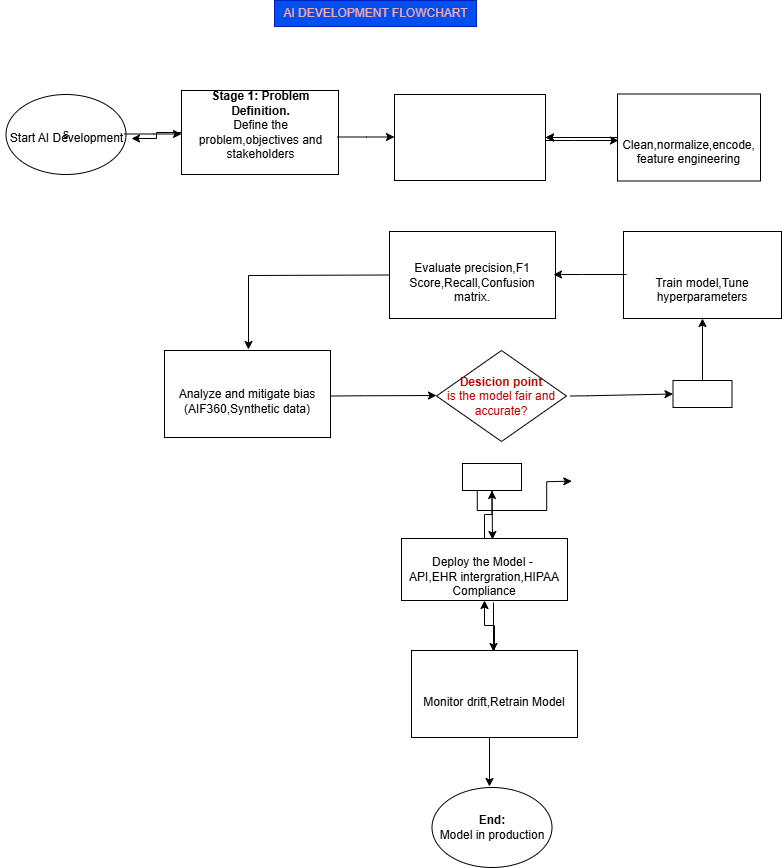

The diagram above was exported from draw.io. Its source (the exported page's mxGraphModel, read from the mxfile embedded in the PNG):
<mxGraphModel dx="786" dy="478" grid="0" gridSize="10" guides="1" tooltips="1" connect="1" arrows="1" fold="1" page="1" pageScale="1" pageWidth="850" pageHeight="1100" background="light-dark(#FFFFFF,#FFFFFF)" math="0" shadow="0">
  <root>
    <mxCell id="0" />
    <mxCell id="1" parent="0" />
    <mxCell id="COPHEofj6wOxVpA3aObo-2" value="&lt;font color=&quot;#ffa9a9&quot;&gt;AI DEVELOPMENT FLOWCHART&lt;/font&gt;" style="text;html=1;align=center;verticalAlign=middle;resizable=0;points=[];autosize=1;strokeColor=#001DBC;fillColor=#0050ef;fontColor=#ffffff;" parent="1" vertex="1">
      <mxGeometry x="286" y="2" width="202" height="26" as="geometry" />
    </mxCell>
    <mxCell id="o_uxQIss-AOerTbiIsEM-4" value="" style="edgeStyle=orthogonalEdgeStyle;rounded=0;orthogonalLoop=1;jettySize=auto;html=1;" edge="1" parent="1" source="A_7lMhOgvxTPlJERcWOG-5" target="A_7lMhOgvxTPlJERcWOG-4">
      <mxGeometry relative="1" as="geometry" />
    </mxCell>
    <mxCell id="A_7lMhOgvxTPlJERcWOG-5" value="&lt;div style=&quot;text-align: center;&quot;&gt;&lt;b style=&quot;background-color: transparent; color: light-dark(rgb(0, 0, 0), rgb(0, 0, 0));&quot;&gt;Stage 1: Problem Definition.&lt;/b&gt;&lt;br&gt;&lt;span style=&quot;background-color: transparent; color: light-dark(rgb(0, 0, 0), rgb(0, 0, 0));&quot;&gt;Define the problem,objectives and stakeholders&lt;/span&gt;&lt;/div&gt;&lt;div&gt;&lt;div style=&quot;text-align: center;&quot;&gt;&lt;font style=&quot;color: light-dark(rgb(0, 0, 0), rgb(0, 0, 0));&quot;&gt;&lt;br&gt;&lt;/font&gt;&lt;/div&gt;&lt;/div&gt;" style="rounded=0;whiteSpace=wrap;html=1;fillColor=light-dark(#FFFFFF,#FFFFFF);fontColor=light-dark(#000000,#000000);align=left;strokeColor=light-dark(#000000,#000000);" parent="1" vertex="1">
      <mxGeometry x="193" y="92" width="157" height="84" as="geometry" />
    </mxCell>
    <mxCell id="A_7lMhOgvxTPlJERcWOG-6" value="" style="group" parent="1" vertex="1" connectable="0">
      <mxGeometry x="12" y="96" width="131" height="80" as="geometry" />
    </mxCell>
    <mxCell id="A_7lMhOgvxTPlJERcWOG-1" value="s" style="ellipse;whiteSpace=wrap;html=1;fillColor=light-dark(#FFFFFF,#FFFFFF);strokeColor=light-dark(#000000,#000000);movable=0;resizable=0;rotatable=0;deletable=0;editable=0;locked=1;connectable=0;" parent="A_7lMhOgvxTPlJERcWOG-6" vertex="1">
      <mxGeometry x="5.5" width="120" height="80" as="geometry" />
    </mxCell>
    <mxCell id="A_7lMhOgvxTPlJERcWOG-4" value="&lt;font&gt;Start AI Development&lt;/font&gt;" style="text;html=1;align=center;verticalAlign=middle;resizable=1;points=[];autosize=1;strokeColor=none;fillColor=none;fontColor=light-dark(#000000,#000000);movable=1;rotatable=1;deletable=1;editable=1;locked=0;connectable=1;container=0;" parent="A_7lMhOgvxTPlJERcWOG-6" vertex="1">
      <mxGeometry y="31" width="131" height="26" as="geometry" />
    </mxCell>
    <mxCell id="A_7lMhOgvxTPlJERcWOG-7" value="&lt;div style=&quot;&quot;&gt;&lt;b style=&quot;color: light-dark(transparent, rgb(0, 0, 0)); background-color: transparent;&quot;&gt;Stage 2:Data Collection&lt;/b&gt;&lt;/div&gt;&lt;div&gt;&lt;font style=&quot;color: light-dark(transparent, rgb(0, 0, 0));&quot;&gt;Gather data from EHRs and Demographic sources&lt;/font&gt;&lt;/div&gt;" style="rounded=0;whiteSpace=wrap;html=1;fillColor=light-dark(#FFFFFF,#FFFFFF);fontColor=light-dark(#000000,#000000);align=center;strokeColor=light-dark(#000000,#000000);" parent="1" vertex="1">
      <mxGeometry x="406" y="96" width="151" height="86" as="geometry" />
    </mxCell>
    <mxCell id="A_7lMhOgvxTPlJERcWOG-9" value="" style="edgeStyle=orthogonalEdgeStyle;rounded=0;orthogonalLoop=1;jettySize=auto;html=1;" parent="1" source="A_7lMhOgvxTPlJERcWOG-8" target="A_7lMhOgvxTPlJERcWOG-7" edge="1">
      <mxGeometry relative="1" as="geometry" />
    </mxCell>
    <mxCell id="o_uxQIss-AOerTbiIsEM-8" value="" style="edgeStyle=orthogonalEdgeStyle;rounded=0;orthogonalLoop=1;jettySize=auto;html=1;" edge="1" parent="1" source="A_7lMhOgvxTPlJERcWOG-8" target="A_7lMhOgvxTPlJERcWOG-7">
      <mxGeometry relative="1" as="geometry" />
    </mxCell>
    <mxCell id="A_7lMhOgvxTPlJERcWOG-8" value="&lt;div style=&quot;&quot;&gt;&lt;b style=&quot;color: light-dark(transparent, rgb(0, 0, 0)); background-color: transparent;&quot;&gt;Stage 3:Data Preprocessing&lt;/b&gt;&lt;/div&gt;&lt;div&gt;Clean,normalize,encode,&lt;/div&gt;&lt;div&gt;feature engineering&lt;/div&gt;" style="rounded=0;whiteSpace=wrap;html=1;fillColor=light-dark(#FFFFFF,#FFFFFF);fontColor=light-dark(#000000,#000000);align=center;strokeColor=light-dark(#000000,#000000);" parent="1" vertex="1">
      <mxGeometry x="629" y="95.5" width="143" height="87" as="geometry" />
    </mxCell>
    <mxCell id="A_7lMhOgvxTPlJERcWOG-10" value="&lt;div style=&quot;&quot;&gt;&lt;b style=&quot;color: light-dark(transparent, rgb(0, 0, 0)); background-color: transparent;&quot;&gt;Stage 4:Model Development&lt;/b&gt;&lt;/div&gt;&lt;div&gt;Train model,Tune hyperparameters&lt;/div&gt;" style="rounded=0;whiteSpace=wrap;html=1;fillColor=light-dark(#FFFFFF,#FFFFFF);fontColor=light-dark(#000000,#000000);align=center;strokeColor=light-dark(#000000,#000000);" parent="1" vertex="1">
      <mxGeometry x="635" y="233" width="158" height="87" as="geometry" />
    </mxCell>
    <mxCell id="A_7lMhOgvxTPlJERcWOG-11" value="&lt;div style=&quot;&quot;&gt;&lt;b style=&quot;color: light-dark(transparent, rgb(0, 0, 0)); background-color: transparent;&quot;&gt;Stage 5:Model Evaluation&lt;/b&gt;&lt;/div&gt;&lt;div&gt;Evaluate precision,F1 Score,Recall,Confusion matrix.&lt;/div&gt;" style="rounded=0;whiteSpace=wrap;html=1;fillColor=light-dark(#FFFFFF,#FFFFFF);fontColor=light-dark(#000000,#000000);align=center;strokeColor=light-dark(#000000,#000000);" parent="1" vertex="1">
      <mxGeometry x="401" y="233" width="166" height="87" as="geometry" />
    </mxCell>
    <mxCell id="o_uxQIss-AOerTbiIsEM-15" value="" style="edgeStyle=orthogonalEdgeStyle;rounded=0;orthogonalLoop=1;jettySize=auto;html=1;" edge="1" parent="1" source="A_7lMhOgvxTPlJERcWOG-12" target="A_7lMhOgvxTPlJERcWOG-16">
      <mxGeometry relative="1" as="geometry" />
    </mxCell>
    <mxCell id="A_7lMhOgvxTPlJERcWOG-12" value="&lt;div style=&quot;&quot;&gt;&lt;b style=&quot;color: light-dark(transparent, rgb(0, 0, 0)); background-color: transparent;&quot;&gt;Stage 7:Model Deployment&lt;/b&gt;&lt;/div&gt;&lt;div&gt;Deploy the Model -&amp;nbsp;&lt;/div&gt;&lt;div&gt;API,EHR intergration,HIPAA Compliance&lt;/div&gt;" style="rounded=0;whiteSpace=wrap;html=1;fillColor=light-dark(#FFFFFF,#FFFFFF);fontColor=light-dark(#000000,#000000);align=center;strokeColor=light-dark(#000000,#000000);" parent="1" vertex="1">
      <mxGeometry x="413" y="540" width="166" height="62" as="geometry" />
    </mxCell>
    <mxCell id="A_7lMhOgvxTPlJERcWOG-13" value="&lt;b&gt;&lt;font style=&quot;color: light-dark(rgb(186, 0, 0), rgb(0, 0, 0));&quot;&gt;Desicion point&lt;/font&gt;&lt;/b&gt;&lt;div&gt;&lt;font style=&quot;color: light-dark(rgb(186, 0, 0), rgb(0, 0, 0));&quot;&gt;is the model fair and&lt;/font&gt;&lt;/div&gt;&lt;div&gt;&lt;font style=&quot;color: light-dark(rgb(186, 0, 0), rgb(0, 0, 0));&quot;&gt;accurate?&lt;/font&gt;&lt;/div&gt;" style="rhombus;whiteSpace=wrap;html=1;strokeColor=light-dark(#000000,#000000);fillColor=light-dark(#FFFFFF,#FFFFFF);" parent="1" vertex="1">
      <mxGeometry x="448" y="352" width="130" height="91" as="geometry" />
    </mxCell>
    <mxCell id="A_7lMhOgvxTPlJERcWOG-14" value="&lt;div style=&quot;&quot;&gt;&lt;b style=&quot;color: light-dark(transparent, rgb(0, 0, 0)); background-color: transparent;&quot;&gt;Stage 6:Bias Analysis&lt;/b&gt;&lt;/div&gt;&lt;div&gt;Analyze and mitigate bias&lt;/div&gt;&lt;div&gt;(AIF360,Synthetic data)&lt;/div&gt;" style="rounded=0;whiteSpace=wrap;html=1;fillColor=light-dark(#FFFFFF,#FFFFFF);fontColor=light-dark(#000000,#000000);align=center;strokeColor=light-dark(#000000,#000000);" parent="1" vertex="1">
      <mxGeometry x="176" y="352" width="166" height="87" as="geometry" />
    </mxCell>
    <mxCell id="A_7lMhOgvxTPlJERcWOG-21" style="edgeStyle=orthogonalEdgeStyle;rounded=0;orthogonalLoop=1;jettySize=auto;html=1;exitX=0.25;exitY=1;exitDx=0;exitDy=0;" parent="1" source="A_7lMhOgvxTPlJERcWOG-16" edge="1">
      <mxGeometry relative="1" as="geometry">
        <mxPoint x="583.3333740234375" y="482.66668701171875" as="targetPoint" />
      </mxGeometry>
    </mxCell>
    <mxCell id="A_7lMhOgvxTPlJERcWOG-16" value="&lt;font style=&quot;color: light-dark(transparent, rgb(0, 0, 0));&quot;&gt;yes&lt;/font&gt;" style="rounded=0;whiteSpace=wrap;html=1;strokeColor=light-dark(#000000,#000000);fillColor=light-dark(#FFFFFF,#FFFFFF);" parent="1" vertex="1">
      <mxGeometry x="474" y="465" width="59" height="27" as="geometry" />
    </mxCell>
    <mxCell id="o_uxQIss-AOerTbiIsEM-17" value="" style="edgeStyle=orthogonalEdgeStyle;rounded=0;orthogonalLoop=1;jettySize=auto;html=1;" edge="1" parent="1" source="A_7lMhOgvxTPlJERcWOG-18" target="A_7lMhOgvxTPlJERcWOG-12">
      <mxGeometry relative="1" as="geometry" />
    </mxCell>
    <mxCell id="A_7lMhOgvxTPlJERcWOG-18" value="&lt;div style=&quot;&quot;&gt;&lt;b style=&quot;color: light-dark(transparent, rgb(0, 0, 0)); background-color: transparent;&quot;&gt;Stage 8:Model Maintainace&lt;/b&gt;&lt;/div&gt;&lt;div&gt;Monitor drift,Retrain Model&lt;/div&gt;" style="rounded=0;whiteSpace=wrap;html=1;fillColor=light-dark(#FFFFFF,#FFFFFF);fontColor=light-dark(#000000,#000000);align=center;strokeColor=light-dark(#000000,#000000);" parent="1" vertex="1">
      <mxGeometry x="423" y="652" width="166" height="87" as="geometry" />
    </mxCell>
    <mxCell id="A_7lMhOgvxTPlJERcWOG-19" value="&lt;font style=&quot;color: light-dark(rgb(0, 0, 0), rgb(0, 0, 0));&quot;&gt;&lt;b&gt;End:&lt;/b&gt;&lt;/font&gt;&lt;div&gt;&lt;font style=&quot;color: light-dark(rgb(0, 0, 0), rgb(0, 0, 0));&quot;&gt;Model in production&lt;/font&gt;&lt;/div&gt;" style="ellipse;whiteSpace=wrap;html=1;strokeColor=light-dark(#000000,#000000);fillColor=light-dark(#FFFFFF,#FFFFFF);" parent="1" vertex="1">
      <mxGeometry x="443.5" y="789" width="120" height="80" as="geometry" />
    </mxCell>
    <mxCell id="A_7lMhOgvxTPlJERcWOG-22" value="&lt;font style=&quot;color: light-dark(transparent, rgb(0, 0, 0));&quot;&gt;no&lt;/font&gt;" style="rounded=0;whiteSpace=wrap;html=1;strokeColor=light-dark(#000000,#000000);fillColor=light-dark(#FFFFFF,#FFFFFF);" parent="1" vertex="1">
      <mxGeometry x="684.5" y="382" width="59" height="27" as="geometry" />
    </mxCell>
    <mxCell id="o_uxQIss-AOerTbiIsEM-3" value="" style="endArrow=classic;html=1;rounded=0;strokeColor=light-dark(#000000,#000000);" edge="1" parent="1">
      <mxGeometry width="50" height="50" relative="1" as="geometry">
        <mxPoint x="136" y="135.5" as="sourcePoint" />
        <mxPoint x="193" y="135.5" as="targetPoint" />
        <Array as="points">
          <mxPoint x="165" y="135.5" />
        </Array>
      </mxGeometry>
    </mxCell>
    <mxCell id="o_uxQIss-AOerTbiIsEM-6" value="" style="endArrow=classic;html=1;rounded=0;strokeColor=light-dark(#000000,#000000);" edge="1" parent="1">
      <mxGeometry width="50" height="50" relative="1" as="geometry">
        <mxPoint x="349" y="138.5" as="sourcePoint" />
        <mxPoint x="406" y="138.5" as="targetPoint" />
        <Array as="points">
          <mxPoint x="378" y="138.5" />
        </Array>
      </mxGeometry>
    </mxCell>
    <mxCell id="o_uxQIss-AOerTbiIsEM-7" value="" style="endArrow=classic;html=1;rounded=0;strokeColor=light-dark(#000000,#000000);" edge="1" parent="1">
      <mxGeometry width="50" height="50" relative="1" as="geometry">
        <mxPoint x="557" y="142" as="sourcePoint" />
        <mxPoint x="630" y="142" as="targetPoint" />
        <Array as="points">
          <mxPoint x="586" y="142" />
        </Array>
      </mxGeometry>
    </mxCell>
    <mxCell id="o_uxQIss-AOerTbiIsEM-9" value="" style="endArrow=classic;html=1;rounded=0;exitX=0;exitY=0.5;exitDx=0;exitDy=0;strokeColor=light-dark(#000000,#000000);" edge="1" parent="1" source="A_7lMhOgvxTPlJERcWOG-11">
      <mxGeometry width="50" height="50" relative="1" as="geometry">
        <mxPoint x="260" y="283" as="sourcePoint" />
        <mxPoint x="260" y="351" as="targetPoint" />
        <Array as="points">
          <mxPoint x="260" y="277" />
        </Array>
      </mxGeometry>
    </mxCell>
    <mxCell id="o_uxQIss-AOerTbiIsEM-10" value="" style="endArrow=classic;html=1;rounded=0;strokeColor=light-dark(#000000,#000000);" edge="1" parent="1">
      <mxGeometry width="50" height="50" relative="1" as="geometry">
        <mxPoint x="638" y="276" as="sourcePoint" />
        <mxPoint x="565" y="276" as="targetPoint" />
        <Array as="points">
          <mxPoint x="594" y="276" />
        </Array>
      </mxGeometry>
    </mxCell>
    <mxCell id="o_uxQIss-AOerTbiIsEM-11" value="" style="endArrow=classic;html=1;rounded=0;strokeColor=light-dark(#000000,#000000);entryX=0.079;entryY=0.519;entryDx=0;entryDy=0;entryPerimeter=0;" edge="1" parent="1">
      <mxGeometry width="50" height="50" relative="1" as="geometry">
        <mxPoint x="342.68" y="397.5" as="sourcePoint" />
        <mxPoint x="448.0040000000001" y="397.00000000000006" as="targetPoint" />
        <Array as="points">
          <mxPoint x="371.68" y="397.29" />
        </Array>
      </mxGeometry>
    </mxCell>
    <mxCell id="o_uxQIss-AOerTbiIsEM-12" value="" style="endArrow=classic;html=1;rounded=0;strokeColor=light-dark(#000000,#000000);entryX=0;entryY=0.5;entryDx=0;entryDy=0;" edge="1" parent="1" target="A_7lMhOgvxTPlJERcWOG-22">
      <mxGeometry width="50" height="50" relative="1" as="geometry">
        <mxPoint x="582" y="397.5" as="sourcePoint" />
        <mxPoint x="675.3240000000001" y="397.00000000000006" as="targetPoint" />
        <Array as="points">
          <mxPoint x="599" y="397.29" />
        </Array>
      </mxGeometry>
    </mxCell>
    <mxCell id="o_uxQIss-AOerTbiIsEM-13" value="" style="endArrow=classic;html=1;rounded=0;strokeColor=light-dark(#000000,#000000);exitX=0.5;exitY=0;exitDx=0;exitDy=0;entryX=0.5;entryY=1;entryDx=0;entryDy=0;" edge="1" parent="1" source="A_7lMhOgvxTPlJERcWOG-22" target="A_7lMhOgvxTPlJERcWOG-10">
      <mxGeometry width="50" height="50" relative="1" as="geometry">
        <mxPoint x="723" y="372" as="sourcePoint" />
        <mxPoint x="650" y="372" as="targetPoint" />
        <Array as="points" />
      </mxGeometry>
    </mxCell>
    <mxCell id="o_uxQIss-AOerTbiIsEM-14" value="" style="endArrow=classic;html=1;rounded=0;strokeColor=light-dark(#000000,#000000);exitX=0.5;exitY=1;exitDx=0;exitDy=0;" edge="1" parent="1" source="A_7lMhOgvxTPlJERcWOG-16">
      <mxGeometry width="50" height="50" relative="1" as="geometry">
        <mxPoint x="539.5" y="516" as="sourcePoint" />
        <mxPoint x="504" y="541" as="targetPoint" />
        <Array as="points" />
      </mxGeometry>
    </mxCell>
    <mxCell id="o_uxQIss-AOerTbiIsEM-16" value="" style="endArrow=classic;html=1;rounded=0;strokeColor=light-dark(#000000,#000000);exitX=0.5;exitY=1;exitDx=0;exitDy=0;" edge="1" parent="1">
      <mxGeometry width="50" height="50" relative="1" as="geometry">
        <mxPoint x="505" y="604" as="sourcePoint" />
        <mxPoint x="505" y="653" as="targetPoint" />
        <Array as="points" />
      </mxGeometry>
    </mxCell>
    <mxCell id="o_uxQIss-AOerTbiIsEM-18" value="" style="endArrow=classic;html=1;rounded=0;strokeColor=light-dark(#000000,#000000);exitX=0.5;exitY=1;exitDx=0;exitDy=0;" edge="1" parent="1">
      <mxGeometry width="50" height="50" relative="1" as="geometry">
        <mxPoint x="501" y="739" as="sourcePoint" />
        <mxPoint x="501" y="788" as="targetPoint" />
        <Array as="points" />
      </mxGeometry>
    </mxCell>
  </root>
</mxGraphModel>